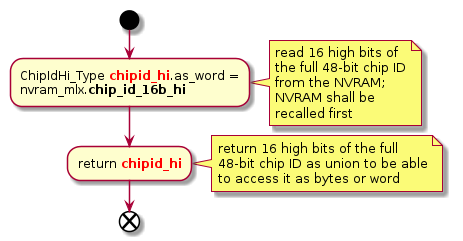

The diagram above was rendered by PlantUML. Its source (embedded in the PNG):
@startuml

start

:ChipIdHi_Type <font color=red><b>chipid_hi</font>.as_word = 
nvram_mlx.**chip_id_16b_hi**;

note right
read 16 high bits of
the full 48-bit chip ID
from the NVRAM;
NVRAM shall be
recalled first
end note

:return <font color=red><b>chipid_hi</font>;
note right
return 16 high bits of the full
48-bit chip ID as union to be able
to access it as bytes or word
end note

end

@enduml